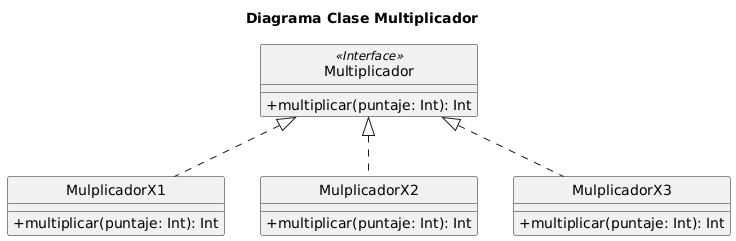

The diagram above was rendered by PlantUML. Its source (embedded in the PNG):
@startuml
skinparam monochrome true
hide circle
skinparam classAttributeIconSize 0

title Diagrama Clase Multiplicador

class Multiplicador {
    +multiplicar(puntaje: Int): Int
}

class MulplicadorX1 implements Multiplicador {
    +multiplicar(puntaje: Int): Int
}

class MulplicadorX2 implements Multiplicador {
    +multiplicar(puntaje: Int): Int
}

class MulplicadorX3 implements Multiplicador {
    +multiplicar(puntaje: Int): Int
}

Multiplicador <<Interface>>
@enduml